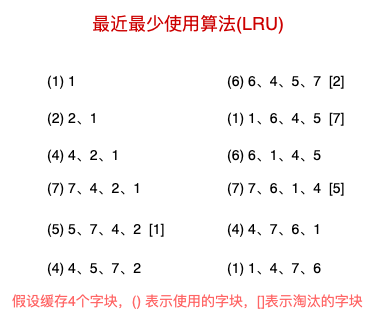

The diagram above was exported from draw.io. Its source (the exported page's mxGraphModel, read from the mxfile embedded in the PNG):
<mxGraphModel dx="1412" dy="699" grid="1" gridSize="10" guides="1" tooltips="1" connect="1" arrows="1" fold="1" page="1" pageScale="1" pageWidth="827" pageHeight="1169" math="0" shadow="0">
  <root>
    <mxCell id="0" />
    <mxCell id="1" parent="0" />
    <mxCell id="9s3MiFvgVYaXWDZ7VL4Z-1" value="&lt;font style=&quot;font-size: 18px&quot; color=&quot;#cc0000&quot;&gt;最近最少使用算法(LRU)&lt;/font&gt;" style="text;html=1;resizable=0;points=[];autosize=1;align=left;verticalAlign=top;spacingTop=-4;" vertex="1" parent="1">
      <mxGeometry x="260" y="50" width="210" height="20" as="geometry" />
    </mxCell>
    <mxCell id="9s3MiFvgVYaXWDZ7VL4Z-2" value="(1) 1" style="text;html=1;resizable=0;points=[];autosize=1;align=left;verticalAlign=top;spacingTop=-4;fontSize=14;" vertex="1" parent="1">
      <mxGeometry x="215" y="110" width="40" height="20" as="geometry" />
    </mxCell>
    <mxCell id="9s3MiFvgVYaXWDZ7VL4Z-3" value="(2) 2、1" style="text;html=1;resizable=0;points=[];autosize=1;align=left;verticalAlign=top;spacingTop=-4;fontSize=14;" vertex="1" parent="1">
      <mxGeometry x="215" y="147" width="60" height="20" as="geometry" />
    </mxCell>
    <mxCell id="9s3MiFvgVYaXWDZ7VL4Z-4" value="(4) 4、2、1" style="text;html=1;resizable=0;points=[];autosize=1;align=left;verticalAlign=top;spacingTop=-4;fontSize=14;" vertex="1" parent="1">
      <mxGeometry x="215" y="184" width="80" height="20" as="geometry" />
    </mxCell>
    <mxCell id="9s3MiFvgVYaXWDZ7VL4Z-5" value="(7) 7、4、2、1" style="text;html=1;resizable=0;points=[];autosize=1;align=left;verticalAlign=top;spacingTop=-4;fontSize=14;" vertex="1" parent="1">
      <mxGeometry x="215" y="217" width="100" height="20" as="geometry" />
    </mxCell>
    <mxCell id="9s3MiFvgVYaXWDZ7VL4Z-6" value="(5) 5、7、4、2&amp;nbsp; [1]" style="text;html=1;resizable=0;points=[];autosize=1;align=left;verticalAlign=top;spacingTop=-4;fontSize=14;" vertex="1" parent="1">
      <mxGeometry x="215" y="258" width="120" height="20" as="geometry" />
    </mxCell>
    <mxCell id="9s3MiFvgVYaXWDZ7VL4Z-7" value="&lt;font style=&quot;font-size: 14px&quot; color=&quot;#ff6666&quot;&gt;假设缓存4个字块，() 表示使用的字块，[]表示淘汰的字块&lt;/font&gt;" style="text;html=1;resizable=0;points=[];autosize=1;align=left;verticalAlign=top;spacingTop=-4;" vertex="1" parent="1">
      <mxGeometry x="180" y="330" width="370" height="20" as="geometry" />
    </mxCell>
    <mxCell id="9s3MiFvgVYaXWDZ7VL4Z-13" value="(4) 4、5、7、2" style="text;html=1;resizable=0;points=[];autosize=1;align=left;verticalAlign=top;spacingTop=-4;fontSize=14;" vertex="1" parent="1">
      <mxGeometry x="215" y="297" width="100" height="20" as="geometry" />
    </mxCell>
    <mxCell id="9s3MiFvgVYaXWDZ7VL4Z-14" value="(6) 6、4、5、7&amp;nbsp; [2]" style="text;html=1;resizable=0;points=[];autosize=1;align=left;verticalAlign=top;spacingTop=-4;fontSize=14;" vertex="1" parent="1">
      <mxGeometry x="395" y="110" width="120" height="20" as="geometry" />
    </mxCell>
    <mxCell id="9s3MiFvgVYaXWDZ7VL4Z-15" value="(1) 1、6、4、5&amp;nbsp; [7]" style="text;html=1;resizable=0;points=[];autosize=1;align=left;verticalAlign=top;spacingTop=-4;fontSize=14;" vertex="1" parent="1">
      <mxGeometry x="395" y="147" width="120" height="20" as="geometry" />
    </mxCell>
    <mxCell id="9s3MiFvgVYaXWDZ7VL4Z-16" value="(6) 6、1、4、5" style="text;html=1;resizable=0;points=[];autosize=1;align=left;verticalAlign=top;spacingTop=-4;fontSize=14;" vertex="1" parent="1">
      <mxGeometry x="395" y="184" width="100" height="20" as="geometry" />
    </mxCell>
    <mxCell id="9s3MiFvgVYaXWDZ7VL4Z-17" value="(7) 7、6、1、4&amp;nbsp; [5]" style="text;html=1;resizable=0;points=[];autosize=1;align=left;verticalAlign=top;spacingTop=-4;fontSize=14;" vertex="1" parent="1">
      <mxGeometry x="395" y="217" width="120" height="20" as="geometry" />
    </mxCell>
    <mxCell id="9s3MiFvgVYaXWDZ7VL4Z-18" value="(1) 1、4、7、6" style="text;html=1;resizable=0;points=[];autosize=1;align=left;verticalAlign=top;spacingTop=-4;fontSize=14;" vertex="1" parent="1">
      <mxGeometry x="395" y="297" width="100" height="20" as="geometry" />
    </mxCell>
    <mxCell id="9s3MiFvgVYaXWDZ7VL4Z-19" value="(4) 4、7、6、1" style="text;html=1;resizable=0;points=[];autosize=1;align=left;verticalAlign=top;spacingTop=-4;fontSize=14;" vertex="1" parent="1">
      <mxGeometry x="395" y="258" width="100" height="20" as="geometry" />
    </mxCell>
  </root>
</mxGraphModel>